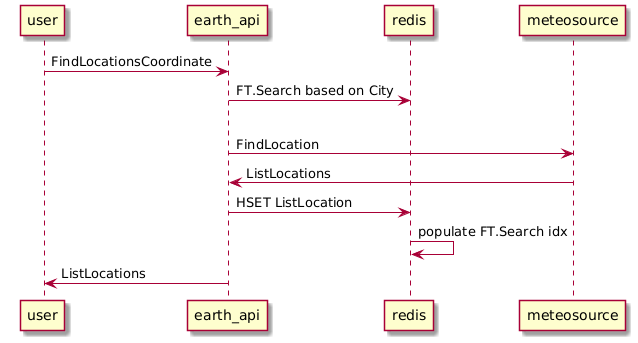

The diagram above was rendered by PlantUML. Its source (embedded in the PNG):
@startuml
skin rose

user -> earth_api: FindLocationsCoordinate
earth_api -> redis: FT.Search based on City

alt cache miss case

earth_api -> meteosource: FindLocation
meteosource -> earth_api: ListLocations
earth_api -> redis: HSET ListLocation
redis->redis: populate FT.Search idx
earth_api -> user: ListLocations
@enduml